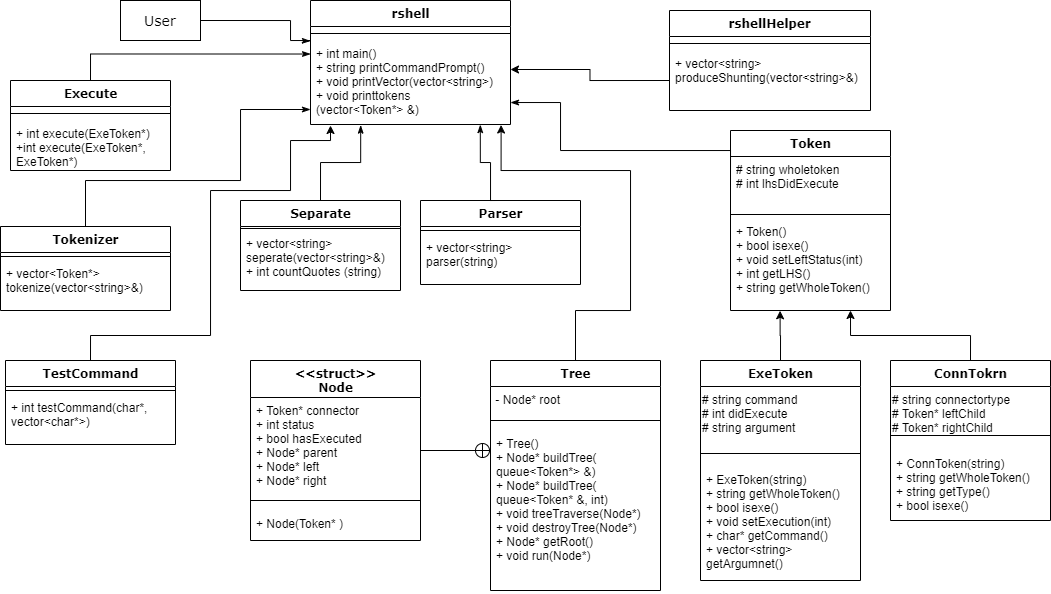

The diagram above was exported from draw.io. Its source (the exported page's mxGraphModel, read from the mxfile embedded in the PNG):
<mxGraphModel dx="593" dy="519" grid="1" gridSize="10" guides="1" tooltips="1" connect="1" arrows="1" fold="1" page="1" pageScale="1" pageWidth="1100" pageHeight="850" background="#ffffff" math="0" shadow="0">
  <root>
    <mxCell id="0" />
    <mxCell id="1" parent="0" />
    <mxCell id="78961159f06e98e8-43" value="Token" style="swimlane;html=1;fontStyle=1;align=center;verticalAlign=top;childLayout=stackLayout;horizontal=1;startSize=26;horizontalStack=0;resizeParent=1;resizeLast=0;collapsible=1;marginBottom=0;swimlaneFillColor=#ffffff;rounded=0;shadow=0;comic=0;labelBackgroundColor=none;strokeWidth=1;fillColor=none;fontFamily=Verdana;fontSize=12" parent="1" vertex="1">
      <mxGeometry x="760" y="150" width="160" height="180" as="geometry" />
    </mxCell>
    <mxCell id="78961159f06e98e8-44" value="# string wholetoken&lt;br&gt;# int lhsDidExecute&lt;br&gt;" style="text;html=1;strokeColor=none;fillColor=none;align=left;verticalAlign=top;spacingLeft=4;spacingRight=4;whiteSpace=wrap;overflow=hidden;rotatable=0;points=[[0,0.5],[1,0.5]];portConstraint=eastwest;" parent="78961159f06e98e8-43" vertex="1">
      <mxGeometry y="26" width="160" height="54" as="geometry" />
    </mxCell>
    <mxCell id="78961159f06e98e8-51" value="" style="line;html=1;strokeWidth=1;fillColor=none;align=left;verticalAlign=middle;spacingTop=-1;spacingLeft=3;spacingRight=3;rotatable=0;labelPosition=right;points=[];portConstraint=eastwest;" parent="78961159f06e98e8-43" vertex="1">
      <mxGeometry y="80" width="160" height="8" as="geometry" />
    </mxCell>
    <mxCell id="78961159f06e98e8-52" value="+ Token()&lt;br&gt;+ bool isexe()&lt;br&gt;+ void setLeftStatus(int)&lt;br&gt;+ int getLHS()&lt;br&gt;+ string getWholeToken()" style="text;html=1;strokeColor=none;fillColor=none;align=left;verticalAlign=top;spacingLeft=4;spacingRight=4;whiteSpace=wrap;overflow=hidden;rotatable=0;points=[[0,0.5],[1,0.5]];portConstraint=eastwest;" parent="78961159f06e98e8-43" vertex="1">
      <mxGeometry y="88" width="160" height="92" as="geometry" />
    </mxCell>
    <mxCell id="WVS5rRrcQHNaUwIRD7ae-4" style="edgeStyle=orthogonalEdgeStyle;rounded=0;orthogonalLoop=1;jettySize=auto;html=1;exitX=0.5;exitY=0;exitDx=0;exitDy=0;endArrow=classicThin;endFill=1;entryX=0.849;entryY=1.002;entryDx=0;entryDy=0;entryPerimeter=0;" parent="1" source="ufj0aXBMx2YizSauRZto-12" target="SogDHn4sLzNE4BzfE3cg-23" edge="1">
      <mxGeometry relative="1" as="geometry">
        <mxPoint x="510" y="150" as="targetPoint" />
        <Array as="points">
          <mxPoint x="520" y="220" />
          <mxPoint x="520" y="182" />
          <mxPoint x="510" y="182" />
        </Array>
      </mxGeometry>
    </mxCell>
    <mxCell id="ufj0aXBMx2YizSauRZto-12" value="Parser" style="swimlane;html=1;fontStyle=1;align=center;verticalAlign=top;childLayout=stackLayout;horizontal=1;startSize=26;horizontalStack=0;resizeParent=1;resizeLast=0;collapsible=1;marginBottom=0;swimlaneFillColor=#ffffff;rounded=0;shadow=0;comic=0;labelBackgroundColor=none;strokeWidth=1;fillColor=none;fontFamily=Verdana;fontSize=12" parent="1" vertex="1">
      <mxGeometry x="450" y="220" width="160" height="84" as="geometry" />
    </mxCell>
    <mxCell id="ufj0aXBMx2YizSauRZto-17" value="" style="line;html=1;strokeWidth=1;fillColor=none;align=left;verticalAlign=middle;spacingTop=-1;spacingLeft=3;spacingRight=3;rotatable=0;labelPosition=right;points=[];portConstraint=eastwest;" parent="ufj0aXBMx2YizSauRZto-12" vertex="1">
      <mxGeometry y="26" width="160" height="8" as="geometry" />
    </mxCell>
    <mxCell id="ufj0aXBMx2YizSauRZto-18" value="+ vector&amp;lt;string&amp;gt; parser(string)" style="text;html=1;strokeColor=none;fillColor=none;align=left;verticalAlign=top;spacingLeft=4;spacingRight=4;whiteSpace=wrap;overflow=hidden;rotatable=0;points=[[0,0.5],[1,0.5]];portConstraint=eastwest;" parent="ufj0aXBMx2YizSauRZto-12" vertex="1">
      <mxGeometry y="34" width="160" height="46" as="geometry" />
    </mxCell>
    <mxCell id="WVS5rRrcQHNaUwIRD7ae-6" style="edgeStyle=orthogonalEdgeStyle;rounded=0;orthogonalLoop=1;jettySize=auto;html=1;exitX=1;exitY=0.5;exitDx=0;exitDy=0;endArrow=classicThin;endFill=1;entryX=-0.001;entryY=0.006;entryDx=0;entryDy=0;entryPerimeter=0;" parent="1" source="izRlcszb0DihX2hr8-fP-1" target="SogDHn4sLzNE4BzfE3cg-23" edge="1">
      <mxGeometry relative="1" as="geometry">
        <mxPoint x="340" y="69" as="targetPoint" />
        <Array as="points">
          <mxPoint x="320" y="40" />
          <mxPoint x="320" y="60" />
          <mxPoint x="340" y="60" />
        </Array>
      </mxGeometry>
    </mxCell>
    <mxCell id="izRlcszb0DihX2hr8-fP-1" value="&lt;span style=&quot;font-family: &amp;#34;verdana&amp;#34; ; white-space: nowrap&quot;&gt;&lt;font style=&quot;font-size: 14px&quot;&gt;User&lt;/font&gt;&lt;/span&gt;" style="rounded=0;whiteSpace=wrap;html=1;" parent="1" vertex="1">
      <mxGeometry x="150" y="20" width="80" height="40" as="geometry" />
    </mxCell>
    <mxCell id="9raPhT10Dlsyk5xc9ENc-15" style="edgeStyle=orthogonalEdgeStyle;rounded=0;orthogonalLoop=1;jettySize=auto;html=1;exitX=0.5;exitY=0;exitDx=0;exitDy=0;endArrow=classic;endFill=1;entryX=0.31;entryY=1.003;entryDx=0;entryDy=0;entryPerimeter=0;" parent="1" source="SogDHn4sLzNE4BzfE3cg-3" target="78961159f06e98e8-52" edge="1">
      <mxGeometry relative="1" as="geometry">
        <mxPoint x="809.6666666666667" y="350" as="targetPoint" />
      </mxGeometry>
    </mxCell>
    <mxCell id="SogDHn4sLzNE4BzfE3cg-3" value="ExeToken" style="swimlane;html=1;fontStyle=1;align=center;verticalAlign=top;childLayout=stackLayout;horizontal=1;startSize=26;horizontalStack=0;resizeParent=1;resizeLast=0;collapsible=1;marginBottom=0;swimlaneFillColor=#ffffff;rounded=0;shadow=0;comic=0;labelBackgroundColor=none;strokeWidth=1;fillColor=none;fontFamily=Verdana;fontSize=12" parent="1" vertex="1">
      <mxGeometry x="730" y="380" width="160" height="220" as="geometry" />
    </mxCell>
    <mxCell id="SogDHn4sLzNE4BzfE3cg-9" value="# string command&lt;br&gt;# int didExecute&lt;br&gt;# string argument" style="text;html=1;" parent="SogDHn4sLzNE4BzfE3cg-3" vertex="1">
      <mxGeometry y="26" width="160" height="54" as="geometry" />
    </mxCell>
    <mxCell id="SogDHn4sLzNE4BzfE3cg-6" value="" style="line;html=1;strokeWidth=1;fillColor=none;align=left;verticalAlign=middle;spacingTop=-1;spacingLeft=3;spacingRight=3;rotatable=0;labelPosition=right;points=[];portConstraint=eastwest;" parent="SogDHn4sLzNE4BzfE3cg-3" vertex="1">
      <mxGeometry y="80" width="160" height="26" as="geometry" />
    </mxCell>
    <mxCell id="SogDHn4sLzNE4BzfE3cg-7" value="+ ExeToken(string)&lt;br&gt;+ string getWholeToken()&lt;br&gt;+ bool isexe()&lt;br&gt;+ void setExecution(int)&lt;br&gt;+ char* getCommand()&lt;br&gt;+ vector&amp;lt;string&amp;gt; getArgumnet()" style="text;html=1;strokeColor=none;fillColor=none;align=left;verticalAlign=top;spacingLeft=4;spacingRight=4;whiteSpace=wrap;overflow=hidden;rotatable=0;points=[[0,0.5],[1,0.5]];portConstraint=eastwest;" parent="SogDHn4sLzNE4BzfE3cg-3" vertex="1">
      <mxGeometry y="106" width="160" height="104" as="geometry" />
    </mxCell>
    <mxCell id="9raPhT10Dlsyk5xc9ENc-16" style="edgeStyle=orthogonalEdgeStyle;rounded=0;orthogonalLoop=1;jettySize=auto;html=1;exitX=0.5;exitY=0;exitDx=0;exitDy=0;entryX=0.75;entryY=1;entryDx=0;entryDy=0;entryPerimeter=0;endArrow=classic;endFill=1;" parent="1" source="SogDHn4sLzNE4BzfE3cg-10" target="78961159f06e98e8-52" edge="1">
      <mxGeometry relative="1" as="geometry" />
    </mxCell>
    <mxCell id="SogDHn4sLzNE4BzfE3cg-10" value="ConnTokrn" style="swimlane;html=1;fontStyle=1;align=center;verticalAlign=top;childLayout=stackLayout;horizontal=1;startSize=26;horizontalStack=0;resizeParent=1;resizeLast=0;collapsible=1;marginBottom=0;swimlaneFillColor=#ffffff;rounded=0;shadow=0;comic=0;labelBackgroundColor=none;strokeWidth=1;fillColor=none;fontFamily=Verdana;fontSize=12" parent="1" vertex="1">
      <mxGeometry x="920" y="380" width="160" height="160" as="geometry" />
    </mxCell>
    <mxCell id="SogDHn4sLzNE4BzfE3cg-11" value="# string connectortype&lt;br&gt;# Token* leftChild&lt;br&gt;# Token* rightChild" style="text;html=1;" parent="SogDHn4sLzNE4BzfE3cg-10" vertex="1">
      <mxGeometry y="26" width="160" height="34" as="geometry" />
    </mxCell>
    <mxCell id="SogDHn4sLzNE4BzfE3cg-12" value="" style="line;html=1;strokeWidth=1;fillColor=none;align=left;verticalAlign=middle;spacingTop=-1;spacingLeft=3;spacingRight=3;rotatable=0;labelPosition=right;points=[];portConstraint=eastwest;" parent="SogDHn4sLzNE4BzfE3cg-10" vertex="1">
      <mxGeometry y="60" width="160" height="30" as="geometry" />
    </mxCell>
    <mxCell id="SogDHn4sLzNE4BzfE3cg-13" value="+ ConnToken(string)&lt;br&gt;+ string getWholeToken()&lt;br&gt;+ string getType()&lt;br&gt;+ bool isexe()" style="text;html=1;strokeColor=none;fillColor=none;align=left;verticalAlign=top;spacingLeft=4;spacingRight=4;whiteSpace=wrap;overflow=hidden;rotatable=0;points=[[0,0.5],[1,0.5]];portConstraint=eastwest;" parent="SogDHn4sLzNE4BzfE3cg-10" vertex="1">
      <mxGeometry y="90" width="160" height="60" as="geometry" />
    </mxCell>
    <mxCell id="WVS5rRrcQHNaUwIRD7ae-5" style="edgeStyle=orthogonalEdgeStyle;rounded=0;orthogonalLoop=1;jettySize=auto;html=1;exitX=0.5;exitY=0;exitDx=0;exitDy=0;endArrow=classicThin;endFill=1;entryX=0.251;entryY=1.008;entryDx=0;entryDy=0;entryPerimeter=0;" parent="1" source="SogDHn4sLzNE4BzfE3cg-14" target="SogDHn4sLzNE4BzfE3cg-23" edge="1">
      <mxGeometry relative="1" as="geometry">
        <mxPoint x="390" y="160" as="targetPoint" />
      </mxGeometry>
    </mxCell>
    <mxCell id="SogDHn4sLzNE4BzfE3cg-14" value="Separate" style="swimlane;html=1;fontStyle=1;align=center;verticalAlign=top;childLayout=stackLayout;horizontal=1;startSize=26;horizontalStack=0;resizeParent=1;resizeLast=0;collapsible=1;marginBottom=0;swimlaneFillColor=#ffffff;rounded=0;shadow=0;comic=0;labelBackgroundColor=none;strokeWidth=1;fillColor=none;fontFamily=Verdana;fontSize=12" parent="1" vertex="1">
      <mxGeometry x="270" y="220" width="160" height="90" as="geometry" />
    </mxCell>
    <mxCell id="SogDHn4sLzNE4BzfE3cg-15" value="" style="line;html=1;strokeWidth=1;fillColor=none;align=left;verticalAlign=middle;spacingTop=-1;spacingLeft=3;spacingRight=3;rotatable=0;labelPosition=right;points=[];portConstraint=eastwest;" parent="SogDHn4sLzNE4BzfE3cg-14" vertex="1">
      <mxGeometry y="26" width="160" height="4" as="geometry" />
    </mxCell>
    <mxCell id="SogDHn4sLzNE4BzfE3cg-16" value="+ vector&amp;lt;string&amp;gt; seperate(vector&amp;lt;string&amp;gt;&amp;amp;)&lt;br&gt;+ int countQuotes (string)" style="text;html=1;strokeColor=none;fillColor=none;align=left;verticalAlign=top;spacingLeft=4;spacingRight=4;whiteSpace=wrap;overflow=hidden;rotatable=0;points=[[0,0.5],[1,0.5]];portConstraint=eastwest;" parent="SogDHn4sLzNE4BzfE3cg-14" vertex="1">
      <mxGeometry y="30" width="160" height="50" as="geometry" />
    </mxCell>
    <mxCell id="WVS5rRrcQHNaUwIRD7ae-8" style="edgeStyle=orthogonalEdgeStyle;rounded=0;orthogonalLoop=1;jettySize=auto;html=1;exitX=0.5;exitY=0;exitDx=0;exitDy=0;endArrow=classicThin;endFill=1;" parent="1" source="SogDHn4sLzNE4BzfE3cg-17" edge="1">
      <mxGeometry relative="1" as="geometry">
        <mxPoint x="340" y="129" as="targetPoint" />
        <Array as="points">
          <mxPoint x="115" y="200" />
          <mxPoint x="270" y="200" />
          <mxPoint x="270" y="129" />
        </Array>
      </mxGeometry>
    </mxCell>
    <mxCell id="SogDHn4sLzNE4BzfE3cg-17" value="Tokenizer" style="swimlane;html=1;fontStyle=1;align=center;verticalAlign=top;childLayout=stackLayout;horizontal=1;startSize=26;horizontalStack=0;resizeParent=1;resizeLast=0;collapsible=1;marginBottom=0;swimlaneFillColor=#ffffff;rounded=0;shadow=0;comic=0;labelBackgroundColor=none;strokeWidth=1;fillColor=none;fontFamily=Verdana;fontSize=12" parent="1" vertex="1">
      <mxGeometry x="30" y="246" width="170" height="84" as="geometry" />
    </mxCell>
    <mxCell id="SogDHn4sLzNE4BzfE3cg-18" value="" style="line;html=1;strokeWidth=1;fillColor=none;align=left;verticalAlign=middle;spacingTop=-1;spacingLeft=3;spacingRight=3;rotatable=0;labelPosition=right;points=[];portConstraint=eastwest;" parent="SogDHn4sLzNE4BzfE3cg-17" vertex="1">
      <mxGeometry y="26" width="170" height="8" as="geometry" />
    </mxCell>
    <mxCell id="SogDHn4sLzNE4BzfE3cg-20" value="rshell" style="swimlane;html=1;fontStyle=1;align=center;verticalAlign=top;childLayout=stackLayout;horizontal=1;startSize=26;horizontalStack=0;resizeParent=1;resizeLast=0;collapsible=1;marginBottom=0;swimlaneFillColor=#ffffff;rounded=0;shadow=0;comic=0;labelBackgroundColor=none;strokeWidth=1;fillColor=none;fontFamily=Verdana;fontSize=12" parent="1" vertex="1">
      <mxGeometry x="340" y="20" width="200" height="124" as="geometry" />
    </mxCell>
    <mxCell id="SogDHn4sLzNE4BzfE3cg-22" value="" style="line;html=1;strokeWidth=1;fillColor=none;align=left;verticalAlign=middle;spacingTop=-1;spacingLeft=3;spacingRight=3;rotatable=0;labelPosition=right;points=[];portConstraint=eastwest;" parent="SogDHn4sLzNE4BzfE3cg-20" vertex="1">
      <mxGeometry y="26" width="200" height="14" as="geometry" />
    </mxCell>
    <mxCell id="SogDHn4sLzNE4BzfE3cg-23" value="+ int main()&lt;br&gt;+ string printCommandPrompt()&lt;br&gt;+ void printVector(vector&amp;lt;string&amp;gt;)&amp;nbsp;&lt;br&gt;+ void printtokens &lt;br&gt;(vector&amp;lt;Token*&amp;gt; &amp;amp;)&lt;br&gt;&amp;nbsp;" style="text;html=1;strokeColor=none;fillColor=none;align=left;verticalAlign=top;spacingLeft=4;spacingRight=4;whiteSpace=wrap;overflow=hidden;rotatable=0;points=[[0,0.5],[1,0.5]];portConstraint=eastwest;" parent="SogDHn4sLzNE4BzfE3cg-20" vertex="1">
      <mxGeometry y="40" width="200" height="84" as="geometry" />
    </mxCell>
    <mxCell id="WVS5rRrcQHNaUwIRD7ae-7" style="edgeStyle=orthogonalEdgeStyle;rounded=0;orthogonalLoop=1;jettySize=auto;html=1;exitX=0.5;exitY=0;exitDx=0;exitDy=0;endArrow=classicThin;endFill=1;entryX=0;entryY=0.161;entryDx=0;entryDy=0;entryPerimeter=0;" parent="1" source="SogDHn4sLzNE4BzfE3cg-31" target="SogDHn4sLzNE4BzfE3cg-23" edge="1">
      <mxGeometry relative="1" as="geometry">
        <mxPoint x="220" y="90" as="targetPoint" />
      </mxGeometry>
    </mxCell>
    <mxCell id="SogDHn4sLzNE4BzfE3cg-31" value="Execute" style="swimlane;html=1;fontStyle=1;align=center;verticalAlign=top;childLayout=stackLayout;horizontal=1;startSize=26;horizontalStack=0;resizeParent=1;resizeLast=0;collapsible=1;marginBottom=0;swimlaneFillColor=#ffffff;rounded=0;shadow=0;comic=0;labelBackgroundColor=none;strokeWidth=1;fillColor=none;fontFamily=Verdana;fontSize=12" parent="1" vertex="1">
      <mxGeometry x="40" y="100" width="160" height="90" as="geometry" />
    </mxCell>
    <mxCell id="SogDHn4sLzNE4BzfE3cg-33" value="" style="line;html=1;strokeWidth=1;fillColor=none;align=left;verticalAlign=middle;spacingTop=-1;spacingLeft=3;spacingRight=3;rotatable=0;labelPosition=right;points=[];portConstraint=eastwest;" parent="SogDHn4sLzNE4BzfE3cg-31" vertex="1">
      <mxGeometry y="26" width="160" height="14" as="geometry" />
    </mxCell>
    <mxCell id="SogDHn4sLzNE4BzfE3cg-34" value="+ int execute(ExeToken*)&lt;br&gt;+int execute(ExeToken*, ExeToken*)" style="text;html=1;strokeColor=none;fillColor=none;align=left;verticalAlign=top;spacingLeft=4;spacingRight=4;whiteSpace=wrap;overflow=hidden;rotatable=0;points=[[0,0.5],[1,0.5]];portConstraint=eastwest;" parent="SogDHn4sLzNE4BzfE3cg-31" vertex="1">
      <mxGeometry y="40" width="160" height="50" as="geometry" />
    </mxCell>
    <mxCell id="SogDHn4sLzNE4BzfE3cg-19" value="+ vector&amp;lt;Token*&amp;gt; tokenize(vector&amp;lt;string&amp;gt;&amp;amp;)" style="text;html=1;strokeColor=none;fillColor=none;align=left;verticalAlign=top;spacingLeft=4;spacingRight=4;whiteSpace=wrap;overflow=hidden;rotatable=0;points=[[0,0.5],[1,0.5]];portConstraint=eastwest;" parent="1" vertex="1">
      <mxGeometry x="30" y="280" width="170" height="46" as="geometry" />
    </mxCell>
    <mxCell id="WVS5rRrcQHNaUwIRD7ae-3" style="edgeStyle=orthogonalEdgeStyle;rounded=0;orthogonalLoop=1;jettySize=auto;html=1;exitX=0;exitY=0.5;exitDx=0;exitDy=0;endArrow=classicThin;endFill=1;" parent="1" source="78961159f06e98e8-44" target="SogDHn4sLzNE4BzfE3cg-23" edge="1">
      <mxGeometry relative="1" as="geometry">
        <mxPoint x="590" y="120" as="targetPoint" />
        <Array as="points">
          <mxPoint x="760" y="170" />
          <mxPoint x="590" y="170" />
          <mxPoint x="590" y="122" />
        </Array>
      </mxGeometry>
    </mxCell>
    <mxCell id="caDtWBU2h4GBYzEqhg_y-1" value="rshellHelper" style="swimlane;html=1;fontStyle=1;align=center;verticalAlign=top;childLayout=stackLayout;horizontal=1;startSize=26;horizontalStack=0;resizeParent=1;resizeLast=0;collapsible=1;marginBottom=0;swimlaneFillColor=#ffffff;rounded=0;shadow=0;comic=0;labelBackgroundColor=none;strokeWidth=1;fillColor=none;fontFamily=Verdana;fontSize=12" parent="1" vertex="1">
      <mxGeometry x="699" y="30" width="201" height="100" as="geometry" />
    </mxCell>
    <mxCell id="caDtWBU2h4GBYzEqhg_y-2" value="" style="line;html=1;strokeWidth=1;fillColor=none;align=left;verticalAlign=middle;spacingTop=-1;spacingLeft=3;spacingRight=3;rotatable=0;labelPosition=right;points=[];portConstraint=eastwest;" parent="caDtWBU2h4GBYzEqhg_y-1" vertex="1">
      <mxGeometry y="26" width="201" height="14" as="geometry" />
    </mxCell>
    <mxCell id="caDtWBU2h4GBYzEqhg_y-3" value="+ vector&amp;lt;string&amp;gt; produceShunting(vector&amp;lt;string&amp;gt;&amp;amp;)" style="text;html=1;strokeColor=none;fillColor=none;align=left;verticalAlign=top;spacingLeft=4;spacingRight=4;whiteSpace=wrap;overflow=hidden;rotatable=0;points=[[0,0.5],[1,0.5]];portConstraint=eastwest;" parent="caDtWBU2h4GBYzEqhg_y-1" vertex="1">
      <mxGeometry y="40" width="201" height="60" as="geometry" />
    </mxCell>
    <mxCell id="caDtWBU2h4GBYzEqhg_y-4" style="edgeStyle=orthogonalEdgeStyle;rounded=0;orthogonalLoop=1;jettySize=auto;html=1;exitX=0;exitY=0.5;exitDx=0;exitDy=0;" parent="1" source="caDtWBU2h4GBYzEqhg_y-3" edge="1">
      <mxGeometry relative="1" as="geometry">
        <mxPoint x="540" y="89" as="targetPoint" />
      </mxGeometry>
    </mxCell>
    <mxCell id="9raPhT10Dlsyk5xc9ENc-13" style="edgeStyle=orthogonalEdgeStyle;rounded=0;orthogonalLoop=1;jettySize=auto;html=1;exitX=0.5;exitY=0;exitDx=0;exitDy=0;endArrow=classic;endFill=1;entryX=0.953;entryY=1.006;entryDx=0;entryDy=0;entryPerimeter=0;" parent="1" source="9raPhT10Dlsyk5xc9ENc-1" target="SogDHn4sLzNE4BzfE3cg-23" edge="1">
      <mxGeometry relative="1" as="geometry">
        <mxPoint x="530" y="180" as="targetPoint" />
        <Array as="points">
          <mxPoint x="605" y="330" />
          <mxPoint x="660" y="330" />
          <mxPoint x="660" y="190" />
          <mxPoint x="531" y="190" />
        </Array>
      </mxGeometry>
    </mxCell>
    <mxCell id="9raPhT10Dlsyk5xc9ENc-1" value="Tree" style="swimlane;html=1;fontStyle=1;align=center;verticalAlign=top;childLayout=stackLayout;horizontal=1;startSize=26;horizontalStack=0;resizeParent=1;resizeLast=0;collapsible=1;marginBottom=0;swimlaneFillColor=#ffffff;rounded=0;shadow=0;comic=0;labelBackgroundColor=none;strokeWidth=1;fillColor=none;fontFamily=Verdana;fontSize=12" parent="1" vertex="1">
      <mxGeometry x="520" y="380" width="170" height="230" as="geometry" />
    </mxCell>
    <mxCell id="9raPhT10Dlsyk5xc9ENc-2" value="&amp;nbsp;- Node* root" style="text;html=1;" parent="9raPhT10Dlsyk5xc9ENc-1" vertex="1">
      <mxGeometry y="26" width="170" height="24" as="geometry" />
    </mxCell>
    <mxCell id="9raPhT10Dlsyk5xc9ENc-3" value="" style="line;html=1;strokeWidth=1;fillColor=none;align=left;verticalAlign=middle;spacingTop=-1;spacingLeft=3;spacingRight=3;rotatable=0;labelPosition=right;points=[];portConstraint=eastwest;" parent="9raPhT10Dlsyk5xc9ENc-1" vertex="1">
      <mxGeometry y="50" width="170" height="20" as="geometry" />
    </mxCell>
    <mxCell id="9raPhT10Dlsyk5xc9ENc-4" value="+ Tree()&lt;br&gt;+ Node* buildTree( queue&amp;lt;Token*&amp;gt; &amp;amp;)&lt;br&gt;+ Node* buildTree( queue&amp;lt;Token* &amp;amp;, int)&lt;br&gt;+ void treeTraverse(Node*)&lt;br&gt;+ void destroyTree(Node*)&lt;br&gt;+ Node* getRoot()&lt;br&gt;+ void run(Node*)" style="text;html=1;strokeColor=none;fillColor=none;align=left;verticalAlign=top;spacingLeft=4;spacingRight=4;whiteSpace=wrap;overflow=hidden;rotatable=0;points=[[0,0.5],[1,0.5]];portConstraint=eastwest;" parent="9raPhT10Dlsyk5xc9ENc-1" vertex="1">
      <mxGeometry y="70" width="170" height="160" as="geometry" />
    </mxCell>
    <mxCell id="9raPhT10Dlsyk5xc9ENc-11" style="edgeStyle=orthogonalEdgeStyle;rounded=0;orthogonalLoop=1;jettySize=auto;html=1;exitX=1;exitY=0.5;exitDx=0;exitDy=0;endArrow=circlePlus;endFill=0;entryX=0;entryY=0.125;entryDx=0;entryDy=0;entryPerimeter=0;" parent="1" source="9raPhT10Dlsyk5xc9ENc-5" target="9raPhT10Dlsyk5xc9ENc-4" edge="1">
      <mxGeometry relative="1" as="geometry">
        <mxPoint x="470" y="460" as="targetPoint" />
        <Array as="points" />
      </mxGeometry>
    </mxCell>
    <mxCell id="9raPhT10Dlsyk5xc9ENc-5" value="&amp;lt;&amp;lt;struct&amp;gt;&amp;gt;&lt;br&gt;Node" style="swimlane;html=1;fontStyle=1;align=center;verticalAlign=top;childLayout=stackLayout;horizontal=1;startSize=37;horizontalStack=0;resizeParent=1;resizeLast=0;collapsible=1;marginBottom=0;swimlaneFillColor=#ffffff;rounded=0;shadow=0;comic=0;labelBackgroundColor=none;strokeWidth=1;fillColor=none;fontFamily=Verdana;fontSize=12;direction=east;" parent="1" vertex="1">
      <mxGeometry x="280" y="380" width="170" height="180" as="geometry">
        <mxRectangle x="20" y="330" width="110" height="30" as="alternateBounds" />
      </mxGeometry>
    </mxCell>
    <mxCell id="9raPhT10Dlsyk5xc9ENc-10" value="+ Token* connector&lt;br&gt;+ int status&lt;br&gt;+ bool hasExecuted&lt;br&gt;+ Node* parent&lt;br&gt;+ Node* left&lt;br&gt;+ Node* right" style="text;html=1;strokeColor=none;fillColor=none;align=left;verticalAlign=top;spacingLeft=4;spacingRight=4;whiteSpace=wrap;overflow=hidden;rotatable=0;points=[[0,0.5],[1,0.5]];portConstraint=eastwest;" parent="9raPhT10Dlsyk5xc9ENc-5" vertex="1">
      <mxGeometry y="37" width="170" height="93" as="geometry" />
    </mxCell>
    <mxCell id="9raPhT10Dlsyk5xc9ENc-6" value="" style="line;html=1;strokeWidth=1;fillColor=none;align=left;verticalAlign=middle;spacingTop=-1;spacingLeft=3;spacingRight=3;rotatable=0;labelPosition=right;points=[];portConstraint=eastwest;" parent="9raPhT10Dlsyk5xc9ENc-5" vertex="1">
      <mxGeometry y="130" width="170" height="20" as="geometry" />
    </mxCell>
    <mxCell id="9raPhT10Dlsyk5xc9ENc-7" value="+ Node(Token* )" style="text;html=1;strokeColor=none;fillColor=none;align=left;verticalAlign=top;spacingLeft=4;spacingRight=4;whiteSpace=wrap;overflow=hidden;rotatable=0;points=[[0,0.5],[1,0.5]];portConstraint=eastwest;" parent="9raPhT10Dlsyk5xc9ENc-5" vertex="1">
      <mxGeometry y="150" width="170" height="20" as="geometry" />
    </mxCell>
    <mxCell id="Uo0uimyGnAIgVRpLK4gP-4" style="edgeStyle=orthogonalEdgeStyle;rounded=0;orthogonalLoop=1;jettySize=auto;html=1;exitX=0.5;exitY=0;exitDx=0;exitDy=0;entryX=0.1;entryY=1.012;entryDx=0;entryDy=0;entryPerimeter=0;" edge="1" parent="1" source="Uo0uimyGnAIgVRpLK4gP-1" target="SogDHn4sLzNE4BzfE3cg-23">
      <mxGeometry relative="1" as="geometry">
        <mxPoint x="370" y="160" as="targetPoint" />
        <Array as="points">
          <mxPoint x="120" y="355" />
          <mxPoint x="240" y="355" />
          <mxPoint x="240" y="210" />
          <mxPoint x="320" y="210" />
          <mxPoint x="320" y="160" />
          <mxPoint x="360" y="160" />
        </Array>
      </mxGeometry>
    </mxCell>
    <mxCell id="Uo0uimyGnAIgVRpLK4gP-1" value="TestCommand" style="swimlane;html=1;fontStyle=1;align=center;verticalAlign=top;childLayout=stackLayout;horizontal=1;startSize=26;horizontalStack=0;resizeParent=1;resizeLast=0;collapsible=1;marginBottom=0;swimlaneFillColor=#ffffff;rounded=0;shadow=0;comic=0;labelBackgroundColor=none;strokeWidth=1;fillColor=none;fontFamily=Verdana;fontSize=12" vertex="1" parent="1">
      <mxGeometry x="35" y="380" width="170" height="84" as="geometry" />
    </mxCell>
    <mxCell id="Uo0uimyGnAIgVRpLK4gP-2" value="" style="line;html=1;strokeWidth=1;fillColor=none;align=left;verticalAlign=middle;spacingTop=-1;spacingLeft=3;spacingRight=3;rotatable=0;labelPosition=right;points=[];portConstraint=eastwest;" vertex="1" parent="Uo0uimyGnAIgVRpLK4gP-1">
      <mxGeometry y="26" width="170" height="8" as="geometry" />
    </mxCell>
    <mxCell id="Uo0uimyGnAIgVRpLK4gP-3" value="+ int testCommand(char*, vector&amp;lt;char*&amp;gt;)" style="text;html=1;strokeColor=none;fillColor=none;align=left;verticalAlign=top;spacingLeft=4;spacingRight=4;whiteSpace=wrap;overflow=hidden;rotatable=0;points=[[0,0.5],[1,0.5]];portConstraint=eastwest;" vertex="1" parent="1">
      <mxGeometry x="35" y="414" width="170" height="46" as="geometry" />
    </mxCell>
  </root>
</mxGraphModel>